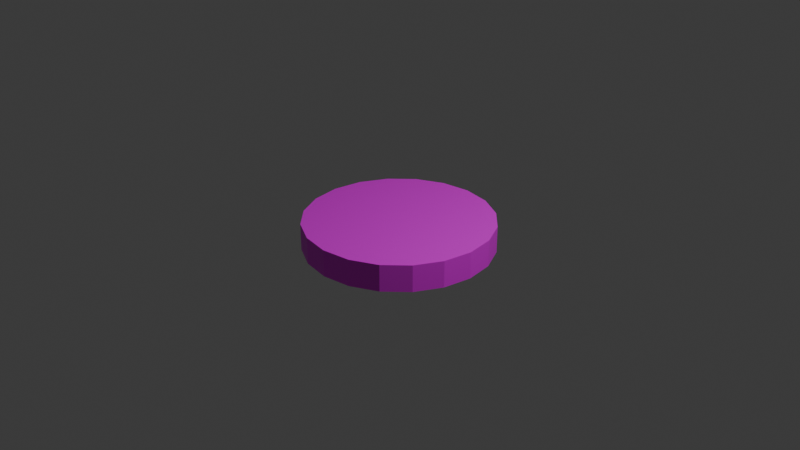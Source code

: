 # Source: blend.blend  (saved by Blender 4.3.34; exported with 4.5.12 LTS)
import bpy
from mathutils import Matrix  # noqa: F401  (used for matrix-valued properties, if any)

bpy.ops.wm.read_factory_settings(use_empty=True)
scene = bpy.context.scene
scene.name = 'Scene'

# ---- collections
col_collection = bpy.data.collections.new('Collection'); scene.collection.children.link(col_collection)

# ---- images (referenced by path relative to the original .blend; pixels are not part of the script)
import os
ASSET_DIR = os.environ.get("B2B_ASSET_DIR", "")  # directory of the original .blend (textures are referenced by path, not embedded)
HERE = os.path.dirname(os.path.abspath(__file__))  # packed textures are extracted next to this script under _unpacked/

def load_image(name, relpath, width, height, colorspace="sRGB"):
    """Load a texture the original file referenced (path relative to the .blend, or extracted next to this script)."""
    p = next((c for c in (os.path.join(HERE, relpath), os.path.join(ASSET_DIR, relpath)) if relpath and os.path.exists(c)), "")
    if p:
        img = bpy.data.images.load(p, check_existing=True)
        img.name = name
    else:  # same state as the original file: an image datablock whose file is absent (Cycles renders it pink)
        img = bpy.data.images.new(name, width, height)
        img.source = "FILE"
        img.filepath = "//" + (relpath or name)
    img.colorspace_settings.name = colorspace
    return img
img_bb_png = load_image('BB.png', 'BB.png', 1024, 1024, 'sRGB')

# ---- materials (node trees are filled in below, after node groups)
mat_001 = bpy.data.materials.new('マテリアル.001')

# ---- material node trees
mat_001.use_nodes = True; mat_001.node_tree.nodes.clear()
_N = mat_001.node_tree.nodes; _L = mat_001.node_tree.links
n0 = _N.new('ShaderNodeBsdfPrincipled'); n0.name = 'プリンシプルBSDF'; n0.location = (10, 300)
n1 = _N.new('ShaderNodeOutputMaterial'); n1.name = 'マテリアル出力'; n1.location = (300, 300)
n2 = _N.new('ShaderNodeTexImage'); n2.name = '画像テクスチャ'; n2.location = (-280, 280)
n2.image = img_bb_png
_L.new(n0.outputs[0], n1.inputs[0])
_L.new(n2.outputs[0], n0.inputs[0])
n1.is_active_output = True

# ---- world
world_world = bpy.data.worlds.new('World'); scene.world = world_world
world_world.use_nodes = True; world_world.node_tree.nodes.clear()
_N = world_world.node_tree.nodes; _L = world_world.node_tree.links
n0 = _N.new('ShaderNodeOutputWorld'); n0.name = 'World Output'; n0.location = (300, 300)
n1 = _N.new('ShaderNodeBackground'); n1.name = 'Background'; n1.location = (10, 300)
n1.inputs[0].default_value = (0.05088, 0.05088, 0.05088, 1.0)
_L.new(n1.outputs[0], n0.inputs[0])
n0.is_active_output = True
world_world.color = (0.05088, 0.05088, 0.05088)
world_world.sun_shadow_jitter_overblur = 0.0

# ---- cameras
cam_camera = bpy.data.cameras.new('Camera')
cam_camera.clip_end = 100.0
cam_camera.ortho_scale = 7.314

# ---- lights
light_light = bpy.data.lights.new('Light', 'POINT')
light_light.energy = 1000.0
light_light.shadow_soft_size = 0.1

# ---- meshes
me_x = bpy.data.meshes.new('円柱')
me_x.from_pydata([(0.0, 1.0, -0.2862), (0.0, 1.0, 1.49e-08), (0.309, 0.9511, -0.2862), (0.309, 0.9511, 1.49e-08), (0.5878, 0.809, -0.2862), (0.5878, 0.809, 1.49e-08), (0.809, 0.5878, -0.2862), (0.809, 0.5878, 1.49e-08), (0.9511, 0.309, -0.2862), (0.9511, 0.309, 1.49e-08), (1.0, 0.0, -0.2862), (1.0, 0.0, 1.49e-08), (0.9511, -0.309, -0.2862), (0.9511, -0.309, 1.49e-08), (0.809, -0.5878, -0.2862), (0.809, -0.5878, 1.49e-08), (0.5878, -0.809, -0.2862), (0.5878, -0.809, 1.49e-08), (0.309, -0.9511, -0.2862), (0.309, -0.9511, 1.49e-08), (0.0, -1.0, -0.2862), (0.0, -1.0, 1.49e-08), (-0.309, -0.9511, -0.2862), (-0.309, -0.9511, 1.49e-08), (-0.5878, -0.809, -0.2862), (-0.5878, -0.809, 1.49e-08), (-0.809, -0.5878, -0.2862), (-0.809, -0.5878, 1.49e-08), (-0.9511, -0.309, -0.2862), (-0.9511, -0.309, 1.49e-08), (-1.0, 0.0, -0.2862), (-1.0, 0.0, 1.49e-08), (-0.9511, 0.309, -0.2862), (-0.9511, 0.309, 1.49e-08), (-0.809, 0.5878, -0.2862), (-0.809, 0.5878, 1.49e-08), (-0.5878, 0.809, -0.2862), (-0.5878, 0.809, 1.49e-08), (-0.309, 0.9511, -0.2862), (-0.309, 0.9511, 1.49e-08)], [], [(0, 1, 3, 2), (2, 3, 5, 4), (4, 5, 7, 6), (6, 7, 9, 8), (8, 9, 11, 10), (10, 11, 13, 12), (12, 13, 15, 14), (14, 15, 17, 16), (16, 17, 19, 18), (18, 19, 21, 20), (20, 21, 23, 22), (22, 23, 25, 24), (24, 25, 27, 26), (26, 27, 29, 28), (28, 29, 31, 30), (30, 31, 33, 32), (32, 33, 35, 34), (34, 35, 37, 36), (3, 1, 39, 37, 35, 33, 31, 29, 27, 25, 23, 21, 19, 17, 15, 13, 11, 9, 7, 5), (36, 37, 39, 38), (38, 39, 1, 0), (0, 2, 4, 6, 8, 10, 12, 14, 16, 18, 20, 22, 24, 26, 28, 30, 32, 34, 36, 38)])
_uv = me_x.uv_layers.new(name='UVマップ')
_uv.uv.foreach_set('vector', [1.0, 0.5, 1.0, 1.0, 0.95, 1.0, 0.95, 0.5, 0.95, 0.5, 0.95, 1.0, 0.9, 1.0, 0.9, 0.5, 0.9, 0.5, 0.9, 1.0, 0.85, 1.0, 0.85, 0.5, 0.85, 0.5, 0.85, 1.0, 0.8, 1.0, 0.8, 0.5, 0.8, 0.5, 0.8, 1.0, 0.75, 1.0, 0.75, 0.5, 0.75, 0.5, 0.75, 1.0, 0.7, 1.0, 0.7, 0.5, 0.7, 0.5, 0.7, 1.0, 0.65, 1.0, 0.65, 0.5, 0.65, 0.5, 0.65, 1.0, 0.6, 1.0, 0.6, 0.5, 0.6, 0.5, 0.6, 1.0, 0.55, 1.0, 0.55, 0.5, 0.55, 0.5, 0.55, 1.0, 0.5, 1.0, 0.5, 0.5, 0.5, 0.5, 0.5, 1.0, 0.45, 1.0, 0.45, 0.5, 0.45, 0.5, 0.45, 1.0, 0.4, 1.0, 0.4, 0.5, 0.4, 0.5, 0.4, 1.0, 0.35, 1.0, 0.35, 0.5, 0.35, 0.5, 0.35, 1.0, 0.3, 1.0, 0.3, 0.5, 0.3, 0.5, 0.3, 1.0, 0.25, 1.0, 0.25, 0.5, 0.25, 0.5, 0.25, 1.0, 0.2, 1.0, 0.2, 0.5, 0.2, 0.5, 0.2, 1.0, 0.15, 1.0, 0.15, 0.5, 0.15, 0.5, 0.15, 1.0, 0.1, 1.0, 0.1, 0.5, 0.3242, 0.4783, 0.25, 0.49, 0.1758, 0.4783, 0.1089, 0.4442, 0.05584, 0.3911, 0.02175, 0.3242, 0.01, 0.25, 0.02175, 0.1758, 0.05584, 0.1089, 0.1089, 0.05584, 0.1758, 0.02175, 0.25, 0.01, 0.3242, 0.02175, 0.3911, 0.05584, 0.4442, 0.1089, 0.4783, 0.1758, 0.49, 0.25, 0.4783, 0.3242, 0.4442, 0.3911, 0.3911, 0.4442, 0.1, 0.5, 0.1, 1.0, 0.05, 1.0, 0.05, 0.5, 0.05, 0.5, 0.05, 1.0, -1.565e-07, 1.0, -1.565e-07, 0.5, 0.75, 0.49, 0.8242, 0.4783, 0.8911, 0.4442, 0.9442, 0.3911, 0.9783, 0.3242, 0.99, 0.25, 0.9783, 0.1758, 0.9442, 0.1089, 0.8911, 0.05584, 0.8242, 0.02175, 0.75, 0.01, 0.6758, 0.02175, 0.6089, 0.05584, 0.5558, 0.1089, 0.5217, 0.1758, 0.51, 0.25, 0.5217, 0.3242, 0.5558, 0.3911, 0.6089, 0.4442, 0.6758, 0.4783])
me_x.materials.append(mat_001)
me_x.update()

# ---- objects
ob_light = bpy.data.objects.new('Light', light_light)
ob_camera = bpy.data.objects.new('Camera', cam_camera)
ob_x = bpy.data.objects.new('円柱', me_x)

# ---- transforms, parenting, visibility, modifiers, constraints
ob_light.location = (4.076, 1.005, 5.904)
ob_light.rotation_euler = (0.6503, 0.05522, 1.866)
ob_light.lock_rotations_4d = False
ob_light.empty_display_type = 'ARROWS'
ob_light.color = (0.0, 0.0, 0.0, 0.0)
ob_light.lineart.crease_threshold = 0.0
ob_camera.location = (7.359, -6.926, 4.958)
ob_camera.rotation_euler = (1.109, 0.0, 0.8149)
ob_camera.lock_rotations_4d = False
ob_camera.empty_display_type = 'ARROWS'
ob_camera.color = (0.0, 0.0, 0.0, 0.0)
ob_camera.display_type = 'WIRE'
ob_camera.lineart.crease_threshold = 0.0
ob_x.location = (0.0, 0.0, 0.0)

# ---- collection membership
col_collection.objects.link(ob_light)
col_collection.objects.link(ob_camera)
col_collection.objects.link(ob_x)

# ---- scene / render settings (as saved in the file)
scene.camera = ob_camera
scene.frame_start = 1; scene.frame_end = 250; scene.frame_set(1)
scene.render.engine = 'BLENDER_EEVEE_NEXT'
bpy.context.view_layer.update()
